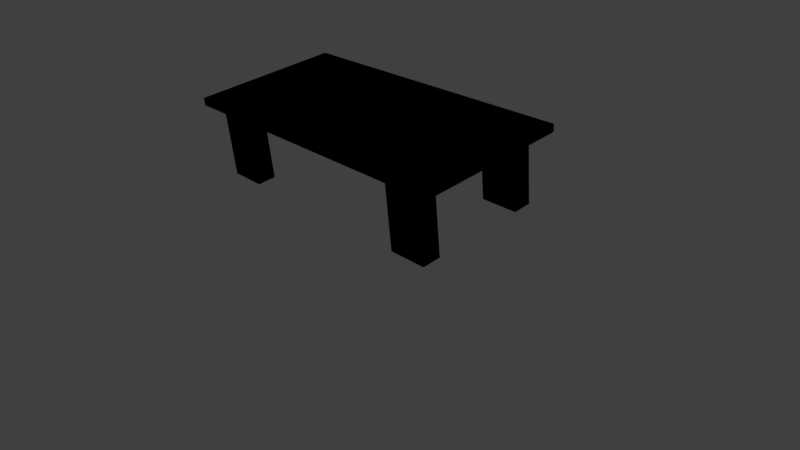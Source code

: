 # Source: Table-Rectangle.blend  (saved by Blender 2.79.0; exported with 4.5.12 LTS)
import bpy
from mathutils import Matrix  # noqa: F401  (used for matrix-valued properties, if any)

bpy.ops.wm.read_factory_settings(use_empty=True)
scene = bpy.context.scene
scene.name = 'Scene'

# ---- collections
col_collection_1 = bpy.data.collections.new('Collection 1'); scene.collection.children.link(col_collection_1)

# ---- materials (node trees are filled in below, after node groups)
mat_lightwood = bpy.data.materials.new('LightWood')
mat_lightwood.alpha_threshold = 0.0
mat_lightwood.use_transparent_shadow = False
mat_lightwood.roughness = 0.5
mat_darkwood = bpy.data.materials.new('DarkWood')
mat_darkwood.alpha_threshold = 0.0
mat_darkwood.use_transparent_shadow = False
mat_darkwood.roughness = 0.5

# ---- material node trees
mat_lightwood.use_nodes = True; mat_lightwood.node_tree.nodes.clear()
_N = mat_lightwood.node_tree.nodes; _L = mat_lightwood.node_tree.links
n0 = _N.new('NodeUndefined'); n0.name = 'Material'; n0.location = (185, 486)
n0.inputs[1].default_value = (1.0, 1.0, 1.0, 1.0)
n0.inputs[2].default_value = 0.8
n0.inputs[3].default_value = (0.0, 0.0, 0.0)
n1 = _N.new('NodeUndefined'); n1.name = 'Texture'; n1.location = (-39, 368)
n1.inputs[0].default_value = (0.0, 0.0, 0.0)
n2 = _N.new('NodeUndefined'); n2.name = 'Output'; n2.location = (380, 284)
n2.inputs[1].default_value = 1.0
_L.new(n0.outputs[0], n2.inputs[0])
_L.new(n1.outputs[1], n0.inputs[0])
mat_darkwood.use_nodes = True; mat_darkwood.node_tree.nodes.clear()
_N = mat_darkwood.node_tree.nodes; _L = mat_darkwood.node_tree.links
n0 = _N.new('NodeUndefined'); n0.name = 'Output'; n0.location = (300, 300)
n0.inputs[1].default_value = 1.0
n1 = _N.new('NodeUndefined'); n1.name = 'Texture'; n1.location = (-119, 310)
n1.inputs[0].default_value = (0.0, 0.0, 0.0)
n2 = _N.new('NodeUndefined'); n2.name = 'Material'; n2.location = (71, 359)
n2.inputs[1].default_value = (1.0, 1.0, 1.0, 1.0)
n2.inputs[2].default_value = 0.8
n2.inputs[3].default_value = (0.0, 0.0, 0.0)
_L.new(n2.outputs[0], n0.inputs[0])
_L.new(n1.outputs[1], n2.inputs[0])

# ---- world
world_world = bpy.data.worlds.new('World'); scene.world = world_world
world_world.color = (0.05088, 0.05088, 0.05088)
world_world.use_sun_shadow = False
world_world.sun_shadow_jitter_overblur = 0.0
world_world.cycles.sampling_method = 'MANUAL'

# ---- cameras
cam_camera = bpy.data.cameras.new('Camera')
cam_camera.clip_end = 100.0
cam_camera.lens = 35.0
cam_camera.sensor_width = 32.0
cam_camera.sensor_height = 18.0
cam_camera.ortho_scale = 7.314
cam_camera.dof.focus_distance = 0.0
cam_camera.dof.aperture_fstop = 128.0

# ---- lights
light_lamp = bpy.data.lights.new('Lamp', 'POINT')
light_lamp.transmission_factor = 0.0
light_lamp.cutoff_distance = 30.0
light_lamp.energy = 100.0
light_lamp.shadow_buffer_clip_start = 1.001
light_lamp.shadow_soft_size = 0.1
light_lamp.shadow_maximum_resolution = 0.006
light_lamp.use_absolute_resolution = True

# ---- meshes
me_cube_002 = bpy.data.meshes.new('Cube.002')
me_cube_002.from_pydata([(-1.0, -1.0, -1.0), (-1.0, -1.0, 1.0), (-1.0, 1.0, -1.0), (-1.0, 1.0, 1.0), (1.0, -1.0, -1.0), (1.0, -1.0, 1.0), (1.0, 1.0, -1.0), (1.0, 1.0, 1.0), (-1.0, 0.0, -1.0), (0.0, 1.0, -1.0), (1.0, 0.0, -1.0), (0.0, -1.0, -1.0), (0.0, 0.0, -1.0), (-1.0, -0.5, -1.0), (-0.5, 1.0, -1.0), (1.0, 0.5, -1.0), (0.5, -1.0, -1.0), (-1.0, 0.5, -1.0), (0.5, 1.0, -1.0), (1.0, -0.5, -1.0), (-0.5, -1.0, -1.0), (0.0, -0.5, -1.0), (0.0, 0.5, -1.0), (-0.5, 0.0, -1.0), (0.5, 0.0, -1.0), (0.5, 0.5, -1.0), (-0.5, 0.5, -1.0), (-0.5, -0.5, -1.0), (0.5, -0.5, -1.0), (-1.0, -0.75, -1.0), (-0.75, 1.0, -1.0), (1.0, 0.75, -1.0), (0.75, -1.0, -1.0), (-1.0, 0.25, -1.0), (0.25, 1.0, -1.0), (1.0, -0.25, -1.0), (-0.25, -1.0, -1.0), (0.0, -0.75, -1.0), (0.0, 0.25, -1.0), (-0.75, 0.0, -1.0), (0.25, 0.0, -1.0), (-1.0, -0.25, -1.0), (-0.25, 1.0, -1.0), (1.0, 0.25, -1.0), (0.25, -1.0, -1.0), (-1.0, 0.75, -1.0), (0.75, 1.0, -1.0), (1.0, -0.75, -1.0), (-0.75, -1.0, -1.0), (0.0, -0.25, -1.0), (0.0, 0.75, -1.0), (-0.25, 0.0, -1.0), (0.75, 0.0, -1.0), (0.5, 0.25, -1.0), (0.5, 0.75, -1.0), (0.25, 0.5, -1.0), (0.75, 0.5, -1.0), (-0.5, 0.25, -1.0), (-0.5, 0.75, -1.0), (-0.75, 0.5, -1.0), (-0.25, 0.5, -1.0), (-0.5, -0.75, -1.0), (-0.5, -0.25, -1.0), (-0.75, -0.5, -1.0), (-0.25, -0.5, -1.0), (0.5, -0.75, -1.0), (0.5, -0.25, -1.0), (0.25, -0.5, -1.0), (0.75, -0.5, -1.0), (0.75, -0.25, -1.0), (0.25, -0.25, -1.0), (0.25, -0.75, -1.0), (-0.25, -0.25, -1.0), (-0.75, -0.25, -1.0), (-0.75, -0.75, -1.0), (-0.25, 0.75, -1.0), (-0.75, 0.75, -1.0), (-0.75, 0.25, -1.0), (0.75, 0.75, -1.0), (0.25, 0.75, -1.0), (0.25, 0.25, -1.0), (0.75, 0.25, -1.0), (-0.25, 0.25, -1.0), (-0.25, -0.75, -1.0), (0.75, -0.75, -1.0), (-1.0, -0.875, -1.0), (-0.875, 1.0, -1.0), (1.0, 0.875, -1.0), (0.875, -1.0, -1.0), (-1.0, 0.125, -1.0), (0.125, 1.0, -1.0), (1.0, -0.125, -1.0), (-0.125, -1.0, -1.0), (0.0, -0.875, -1.0), (0.0, 0.125, -1.0), (-0.875, 0.0, -1.0), (0.125, 0.0, -1.0), (-1.0, -0.375, -1.0), (-0.375, 1.0, -1.0), (1.0, 0.375, -1.0), (0.375, -1.0, -1.0), (-1.0, 0.625, -1.0), (0.625, 1.0, -1.0), (1.0, -0.625, -1.0), (-0.625, -1.0, -1.0), (0.0, -0.375, -1.0), (0.0, 0.625, -1.0), (-0.375, 0.0, -1.0), (0.625, 0.0, -1.0), (0.5, 0.125, -1.0), (0.5, 0.625, -1.0), (0.125, 0.5, -1.0), (0.625, 0.5, -1.0), (-0.5, 0.125, -1.0), (-0.5, 0.625, -1.0), (-0.875, 0.5, -1.0), (-0.375, 0.5, -1.0), (-0.5, -0.875, -1.0), (-0.5, -0.375, -1.0), (-0.875, -0.5, -1.0), (-0.375, -0.5, -1.0), (0.5, -0.875, -1.0), (0.5, -0.375, -1.0), (0.125, -0.5, -1.0), (0.625, -0.5, -1.0), (-1.0, -0.625, -1.0), (-0.625, 1.0, -1.0), (1.0, 0.625, -1.0), (0.625, -1.0, -1.0), (-1.0, 0.375, -1.0), (0.375, 1.0, -1.0), (1.0, -0.375, -1.0), (-0.375, -1.0, -1.0), (0.0, -0.625, -1.0), (0.0, 0.375, -1.0), (-0.625, 0.0, -1.0), (0.375, 0.0, -1.0), (-1.0, -0.125, -1.0), (-0.125, 1.0, -1.0), (1.0, 0.125, -1.0), (0.125, -1.0, -1.0), (-1.0, 0.875, -1.0), (0.875, 1.0, -1.0), (1.0, -0.875, -1.0), (-0.875, -1.0, -1.0), (0.0, -0.125, -1.0), (0.0, 0.875, -1.0), (-0.125, 0.0, -1.0), (0.875, 0.0, -1.0), (0.5, 0.375, -1.0), (0.5, 0.875, -1.0), (0.375, 0.5, -1.0), (0.875, 0.5, -1.0), (-0.5, 0.375, -1.0), (-0.5, 0.875, -1.0), (-0.625, 0.5, -1.0), (-0.125, 0.5, -1.0), (-0.5, -0.625, -1.0), (-0.5, -0.125, -1.0), (-0.625, -0.5, -1.0), (-0.125, -0.5, -1.0), (0.5, -0.625, -1.0), (0.5, -0.125, -1.0), (0.375, -0.5, -1.0), (0.875, -0.5, -1.0), (0.75, -0.375, -1.0), (0.75, -0.125, -1.0), (0.625, -0.25, -1.0), (0.875, -0.25, -1.0), (0.25, -0.375, -1.0), (0.25, -0.125, -1.0), (0.125, -0.25, -1.0), (0.375, -0.25, -1.0), (0.25, -0.875, -1.0), (0.25, -0.625, -1.0), (0.125, -0.75, -1.0), (0.375, -0.75, -1.0), (-0.25, -0.375, -1.0), (-0.25, -0.125, -1.0), (-0.375, -0.25, -1.0), (-0.125, -0.25, -1.0), (-0.75, -0.375, -1.0), (-0.75, -0.125, -1.0), (-0.875, -0.25, -1.0), (-0.625, -0.25, -1.0), (-0.75, -0.875, -1.0), (-0.75, -0.625, -1.0), (-0.875, -0.75, -1.0), (-0.625, -0.75, -1.0), (-0.25, 0.625, -1.0), (-0.25, 0.875, -1.0), (-0.375, 0.75, -1.0), (-0.125, 0.75, -1.0), (-0.75, 0.625, -1.0), (-0.75, 0.875, -1.0), (-0.875, 0.75, -1.0), (-0.625, 0.75, -1.0), (-0.75, 0.125, -1.0), (-0.75, 0.375, -1.0), (-0.875, 0.25, -1.0), (-0.625, 0.25, -1.0), (0.75, 0.625, -1.0), (0.75, 0.875, -1.0), (0.625, 0.75, -1.0), (0.875, 0.75, -1.0), (0.25, 0.625, -1.0), (0.25, 0.875, -1.0), (0.125, 0.75, -1.0), (0.375, 0.75, -1.0), (0.25, 0.125, -1.0), (0.25, 0.375, -1.0), (0.125, 0.25, -1.0), (0.375, 0.25, -1.0), (0.75, 0.125, -1.0), (0.75, 0.375, -1.0), (0.625, 0.25, -1.0), (0.875, 0.25, -1.0), (-0.25, 0.125, -1.0), (-0.25, 0.375, -1.0), (-0.375, 0.25, -1.0), (-0.125, 0.25, -1.0), (-0.25, -0.875, -1.0), (-0.25, -0.625, -1.0), (-0.375, -0.75, -1.0), (-0.125, -0.75, -1.0), (0.75, -0.875, -1.0), (0.75, -0.625, -1.0), (0.625, -0.75, -1.0), (0.875, -0.75, -1.0), (0.875, -0.625, -1.0), (0.625, -0.625, -1.0), (0.625, -0.875, -1.0), (-0.125, -0.625, -1.0), (-0.375, -0.625, -1.0), (-0.375, -0.875, -1.0), (-0.125, 0.375, -1.0), (-0.375, 0.375, -1.0), (-0.375, 0.125, -1.0), (0.875, 0.375, -1.0), (0.625, 0.375, -1.0), (0.625, 0.125, -1.0), (0.375, 0.375, -1.0), (0.125, 0.375, -1.0), (0.125, 0.125, -1.0), (0.375, 0.875, -1.0), (0.125, 0.875, -1.0), (0.125, 0.625, -1.0), (0.875, 0.875, -1.0), (0.625, 0.875, -1.0), (0.625, 0.625, -1.0), (-0.625, 0.375, -1.0), (-0.875, 0.375, -1.0), (-0.875, 0.125, -1.0), (-0.625, 0.875, -1.0), (-0.875, 0.875, -1.0), (-0.875, 0.625, -1.0), (-0.125, 0.875, -1.0), (-0.375, 0.875, -1.0), (-0.375, 0.625, -1.0), (-0.625, -0.625, -1.0), (-0.875, -0.625, -1.0), (-0.875, -0.875, -1.0), (-0.625, -0.125, -1.0), (-0.875, -0.125, -1.0), (-0.875, -0.375, -1.0), (-0.125, -0.125, -1.0), (-0.375, -0.125, -1.0), (-0.375, -0.375, -1.0), (0.375, -0.625, -1.0), (0.125, -0.625, -1.0), (0.125, -0.875, -1.0), (0.375, -0.125, -1.0), (0.125, -0.125, -1.0), (0.125, -0.375, -1.0), (0.875, -0.125, -1.0), (0.625, -0.125, -1.0), (0.625, -0.375, -1.0), (0.875, -0.375, -1.0), (0.375, -0.375, -1.0), (0.375, -0.875, -1.0), (-0.125, -0.375, -1.0), (-0.625, -0.375, -1.0), (-0.625, -0.875, -1.0), (-0.125, 0.625, -1.0), (-0.625, 0.625, -1.0), (-0.625, 0.125, -1.0), (0.875, 0.625, -1.0), (0.375, 0.625, -1.0), (0.375, 0.125, -1.0), (0.875, 0.125, -1.0), (-0.125, 0.125, -1.0), (-0.125, -0.875, -1.0), (0.875, -0.875, -1.0), (-1.0, 0.0, 1.0), (0.0, 1.0, 1.0), (1.0, 0.0, 1.0), (0.0, -1.0, 1.0), (0.0, 0.0, 1.0), (-1.0, 0.5, 1.0), (0.5, 1.0, 1.0), (1.0, -0.5, 1.0), (-0.5, -1.0, 1.0), (-1.0, -0.5, 1.0), (-0.5, 1.0, 1.0), (1.0, 0.5, 1.0), (0.5, -1.0, 1.0), (0.0, -0.5, 1.0), (0.0, 0.5, 1.0), (0.5, 0.0, 1.0), (-0.5, 0.0, 1.0), (-0.5, 0.5, 1.0), (0.5, 0.5, 1.0), (0.5, -0.5, 1.0), (-0.5, -0.5, 1.0), (-1.0, 0.75, 1.0), (0.75, 1.0, 1.0), (1.0, -0.75, 1.0), (-0.75, -1.0, 1.0), (-1.0, -0.25, 1.0), (-0.25, 1.0, 1.0), (1.0, 0.25, 1.0), (0.25, -1.0, 1.0), (0.0, -0.75, 1.0), (0.0, 0.25, 1.0), (0.75, 0.0, 1.0), (-0.25, 0.0, 1.0), (-1.0, 0.25, 1.0), (0.25, 1.0, 1.0), (1.0, -0.25, 1.0), (-0.25, -1.0, 1.0), (-1.0, -0.75, 1.0), (-0.75, 1.0, 1.0), (1.0, 0.75, 1.0), (0.75, -1.0, 1.0), (0.0, -0.25, 1.0), (0.0, 0.75, 1.0), (0.25, 0.0, 1.0), (-0.75, 0.0, 1.0), (-0.5, 0.25, 1.0), (-0.5, 0.75, 1.0), (-0.25, 0.5, 1.0), (-0.75, 0.5, 1.0), (0.5, 0.25, 1.0), (0.5, 0.75, 1.0), (0.75, 0.5, 1.0), (0.25, 0.5, 1.0), (0.5, -0.75, 1.0), (0.5, -0.25, 1.0), (0.75, -0.5, 1.0), (0.25, -0.5, 1.0), (-0.5, -0.75, 1.0), (-0.5, -0.25, 1.0), (-0.25, -0.5, 1.0), (-0.75, -0.5, 1.0), (-0.75, -0.25, 1.0), (-0.25, -0.25, 1.0), (-0.25, -0.75, 1.0), (0.25, -0.25, 1.0), (0.75, -0.25, 1.0), (0.25, 0.75, 1.0), (0.75, 0.25, 1.0), (-0.25, 0.75, 1.0), (-0.25, 0.25, 1.0), (-0.75, 0.25, 1.0), (0.25, 0.25, 1.0), (0.25, -0.75, 1.0), (-1.0, 0.875, 1.0), (0.875, 1.0, 1.0), (1.0, -0.875, 1.0), (-0.875, -1.0, 1.0), (-1.0, -0.125, 1.0), (-0.125, 1.0, 1.0), (1.0, 0.125, 1.0), (0.125, -1.0, 1.0), (0.0, -0.875, 1.0), (0.0, 0.125, 1.0), (0.875, 0.0, 1.0), (-0.125, 0.0, 1.0), (-1.0, 0.375, 1.0), (0.375, 1.0, 1.0), (1.0, -0.375, 1.0), (-0.375, -1.0, 1.0), (-1.0, -0.625, 1.0), (-0.625, 1.0, 1.0), (1.0, 0.625, 1.0), (0.625, -1.0, 1.0), (0.0, -0.375, 1.0), (0.0, 0.625, 1.0), (0.375, 0.0, 1.0), (-0.625, 0.0, 1.0), (-0.5, 0.125, 1.0), (-0.5, 0.625, 1.0), (-0.125, 0.5, 1.0), (-0.625, 0.5, 1.0), (0.5, 0.125, 1.0), (0.5, 0.625, 1.0), (0.875, 0.5, 1.0), (0.375, 0.5, 1.0), (0.5, -0.875, 1.0), (0.5, -0.375, 1.0), (0.875, -0.5, 1.0), (0.375, -0.5, 1.0), (-0.5, -0.875, 1.0), (-0.5, -0.375, 1.0), (-0.125, -0.5, 1.0), (-0.625, -0.5, 1.0), (-1.0, 0.625, 1.0), (0.625, 1.0, 1.0), (1.0, -0.625, 1.0), (-0.625, -1.0, 1.0), (-1.0, -0.375, 1.0), (-0.375, 1.0, 1.0), (1.0, 0.375, 1.0), (0.375, -1.0, 1.0), (0.0, -0.625, 1.0), (0.0, 0.375, 1.0), (0.625, 0.0, 1.0), (-0.375, 0.0, 1.0), (-1.0, 0.125, 1.0), (0.125, 1.0, 1.0), (1.0, -0.125, 1.0), (-0.125, -1.0, 1.0), (-1.0, -0.875, 1.0), (-0.875, 1.0, 1.0), (1.0, 0.875, 1.0), (0.875, -1.0, 1.0), (0.0, -0.125, 1.0), (0.0, 0.875, 1.0), (0.125, 0.0, 1.0), (-0.875, 0.0, 1.0), (-0.5, 0.375, 1.0), (-0.5, 0.875, 1.0), (-0.375, 0.5, 1.0), (-0.875, 0.5, 1.0), (0.5, 0.375, 1.0), (0.5, 0.875, 1.0), (0.625, 0.5, 1.0), (0.125, 0.5, 1.0), (0.5, -0.625, 1.0), (0.5, -0.125, 1.0), (0.625, -0.5, 1.0), (0.125, -0.5, 1.0), (-0.5, -0.625, 1.0), (-0.5, -0.125, 1.0), (-0.375, -0.5, 1.0), (-0.875, -0.5, 1.0), (-0.75, -0.375, 1.0), (-0.75, -0.125, 1.0), (-0.625, -0.25, 1.0), (-0.875, -0.25, 1.0), (-0.25, -0.375, 1.0), (-0.25, -0.125, 1.0), (-0.125, -0.25, 1.0), (-0.375, -0.25, 1.0), (-0.25, -0.875, 1.0), (-0.25, -0.625, 1.0), (-0.125, -0.75, 1.0), (-0.375, -0.75, 1.0), (0.25, -0.375, 1.0), (0.25, -0.125, 1.0), (0.375, -0.25, 1.0), (0.125, -0.25, 1.0), (0.75, -0.375, 1.0), (0.75, -0.125, 1.0), (0.875, -0.25, 1.0), (0.625, -0.25, 1.0), (0.75, -0.875, 1.0), (0.75, -0.625, 1.0), (0.875, -0.75, 1.0), (0.625, -0.75, 1.0), (0.25, 0.625, 1.0), (0.25, 0.875, 1.0), (0.375, 0.75, 1.0), (0.125, 0.75, 1.0), (0.75, 0.625, 1.0), (0.75, 0.875, 1.0), (0.875, 0.75, 1.0), (0.625, 0.75, 1.0), (0.75, 0.125, 1.0), (0.75, 0.375, 1.0), (0.875, 0.25, 1.0), (0.625, 0.25, 1.0), (-0.75, 0.625, 1.0), (-0.75, 0.875, 1.0), (-0.625, 0.75, 1.0), (-0.875, 0.75, 1.0), (-0.25, 0.625, 1.0), (-0.25, 0.875, 1.0), (-0.125, 0.75, 1.0), (-0.375, 0.75, 1.0), (-0.25, 0.125, 1.0), (-0.25, 0.375, 1.0), (-0.125, 0.25, 1.0), (-0.375, 0.25, 1.0), (-0.75, 0.125, 1.0), (-0.75, 0.375, 1.0), (-0.625, 0.25, 1.0), (-0.875, 0.25, 1.0), (0.25, 0.125, 1.0), (0.25, 0.375, 1.0), (0.375, 0.25, 1.0), (0.125, 0.25, 1.0), (0.25, -0.875, 1.0), (0.25, -0.625, 1.0), (0.375, -0.75, 1.0), (0.125, -0.75, 1.0), (-0.75, -0.875, 1.0), (-0.75, -0.625, 1.0), (-0.625, -0.75, 1.0), (-0.875, -0.75, 1.0), (-0.875, -0.625, 1.0), (-0.625, -0.625, 1.0), (-0.625, -0.875, 1.0), (0.125, -0.625, 1.0), (0.375, -0.625, 1.0), (0.375, -0.875, 1.0), (0.125, 0.375, 1.0), (0.375, 0.375, 1.0), (0.375, 0.125, 1.0), (-0.875, 0.375, 1.0), (-0.625, 0.375, 1.0), (-0.625, 0.125, 1.0), (-0.375, 0.375, 1.0), (-0.125, 0.375, 1.0), (-0.125, 0.125, 1.0), (-0.375, 0.875, 1.0), (-0.125, 0.875, 1.0), (-0.125, 0.625, 1.0), (-0.875, 0.875, 1.0), (-0.625, 0.875, 1.0), (-0.625, 0.625, 1.0), (0.625, 0.375, 1.0), (0.875, 0.375, 1.0), (0.875, 0.125, 1.0), (0.625, 0.875, 1.0), (0.875, 0.875, 1.0), (0.875, 0.625, 1.0), (0.125, 0.875, 1.0), (0.375, 0.875, 1.0), (0.375, 0.625, 1.0), (0.625, -0.625, 1.0), (0.875, -0.625, 1.0), (0.875, -0.875, 1.0), (0.625, -0.125, 1.0), (0.875, -0.125, 1.0), (0.875, -0.375, 1.0), (0.125, -0.125, 1.0), (0.375, -0.125, 1.0), (0.375, -0.375, 1.0), (-0.375, -0.625, 1.0), (-0.125, -0.625, 1.0), (-0.125, -0.875, 1.0), (-0.375, -0.125, 1.0), (-0.125, -0.125, 1.0), (-0.125, -0.375, 1.0), (-0.875, -0.125, 1.0), (-0.625, -0.125, 1.0), (-0.625, -0.375, 1.0), (-0.875, -0.375, 1.0), (-0.375, -0.375, 1.0), (-0.375, -0.875, 1.0), (0.125, -0.375, 1.0), (0.625, -0.375, 1.0), (0.625, -0.875, 1.0), (0.125, 0.625, 1.0), (0.625, 0.625, 1.0), (0.625, 0.125, 1.0), (-0.875, 0.625, 1.0), (-0.375, 0.625, 1.0), (-0.375, 0.125, 1.0), (-0.875, 0.125, 1.0), (0.125, 0.125, 1.0), (0.125, -0.875, 1.0), (-0.875, -0.875, 1.0), (-0.75, 0.875, 20.0), (-0.75, 0.75, 20.0), (-0.875, 0.75, 20.0), (-0.75, 0.625, 20.0), (-0.625, 0.75, 20.0), (-0.875, 0.875, 20.0), (-0.625, 0.875, 20.0), (-0.625, 0.625, 20.0), (-0.875, 0.625, 20.0), (-0.75, -0.625, 20.0), (-0.75, -0.75, 20.0), (-0.875, -0.75, 20.0), (-0.75, -0.875, 20.0), (-0.625, -0.75, 20.0), (-0.875, -0.625, 20.0), (-0.625, -0.625, 20.0), (-0.625, -0.875, 20.0), (-0.875, -0.875, 20.0), (0.75, 0.875, 20.0), (0.75, 0.75, 20.0), (0.625, 0.75, 20.0), (0.75, 0.625, 20.0), (0.875, 0.75, 20.0), (0.625, 0.875, 20.0), (0.875, 0.875, 20.0), (0.875, 0.625, 20.0), (0.625, 0.625, 20.0), (0.75, -0.625, 20.0), (0.75, -0.75, 20.0), (0.625, -0.75, 20.0), (0.75, -0.875, 20.0), (0.875, -0.75, 20.0), (0.625, -0.625, 20.0), (0.875, -0.625, 20.0), (0.875, -0.875, 20.0), (0.625, -0.875, 20.0)], [], [(0, 1, 422, 330, 382, 302, 410, 318, 370, 293, 418, 326, 378, 298, 406, 314, 366, 3, 2, 141, 45, 101, 17, 129, 33, 89, 8, 137, 41, 97, 13, 125, 29, 85), (2, 3, 423, 331, 383, 303, 411, 319, 371, 294, 419, 327, 379, 299, 407, 315, 367, 7, 6, 142, 46, 102, 18, 130, 34, 90, 9, 138, 42, 98, 14, 126, 30, 86), (6, 7, 424, 332, 384, 304, 412, 320, 372, 295, 420, 328, 380, 300, 408, 316, 368, 5, 4, 143, 47, 103, 19, 131, 35, 91, 10, 139, 43, 99, 15, 127, 31, 87), (4, 5, 425, 333, 385, 305, 413, 321, 373, 296, 421, 329, 381, 301, 409, 317, 369, 1, 0, 144, 48, 104, 20, 132, 36, 92, 11, 140, 44, 100, 16, 128, 32, 88), (292, 143, 4, 88), (573, 422, 1, 369), (291, 93, 11, 92), (290, 94, 12, 147), (289, 139, 10, 148), (288, 109, 24, 136), (287, 110, 25, 151), (286, 127, 15, 152), (285, 113, 23, 135), (284, 114, 26, 155), (283, 106, 22, 156), (282, 117, 20, 104), (281, 118, 27, 159), (280, 105, 21, 160), (279, 121, 16, 100), (278, 122, 28, 163), (277, 131, 19, 164), (276, 165, 68, 124), (275, 166, 69, 167), (274, 91, 35, 168), (273, 169, 67, 123), (272, 170, 70, 171), (271, 162, 66, 172), (270, 173, 44, 140), (269, 174, 71, 175), (268, 161, 65, 176), (267, 177, 64, 120), (266, 178, 72, 179), (265, 145, 49, 180), (264, 181, 63, 119), (263, 182, 73, 183), (262, 158, 62, 184), (261, 185, 48, 144), (260, 186, 74, 187), (259, 157, 61, 188), (258, 189, 60, 116), (257, 190, 75, 191), (256, 146, 50, 192), (255, 193, 59, 115), (254, 194, 76, 195), (253, 154, 58, 196), (252, 197, 39, 95), (251, 198, 77, 199), (250, 153, 57, 200), (249, 201, 56, 112), (248, 202, 78, 203), (247, 87, 31, 204), (246, 205, 55, 111), (245, 206, 79, 207), (244, 150, 54, 208), (243, 209, 40, 96), (242, 210, 80, 211), (241, 149, 53, 212), (240, 213, 52, 108), (239, 214, 81, 215), (238, 99, 43, 216), (237, 217, 51, 107), (236, 218, 82, 219), (235, 134, 38, 220), (234, 221, 36, 132), (233, 222, 83, 223), (232, 133, 37, 224), (231, 225, 32, 128), (230, 226, 84, 227), (229, 103, 47, 228), (226, 229, 228, 84), (68, 164, 229, 226), (164, 19, 103, 229), (161, 230, 227, 65), (28, 124, 230, 161), (124, 68, 226, 230), (121, 231, 128, 16), (65, 227, 231, 121), (227, 84, 225, 231), (222, 232, 224, 83), (64, 160, 232, 222), (160, 21, 133, 232), (157, 233, 223, 61), (27, 120, 233, 157), (120, 64, 222, 233), (117, 234, 132, 20), (61, 223, 234, 117), (223, 83, 221, 234), (218, 235, 220, 82), (60, 156, 235, 218), (156, 22, 134, 235), (153, 236, 219, 57), (26, 116, 236, 153), (116, 60, 218, 236), (113, 237, 107, 23), (57, 219, 237, 113), (219, 82, 217, 237), (214, 238, 216, 81), (56, 152, 238, 214), (152, 15, 99, 238), (149, 239, 215, 53), (25, 112, 239, 149), (112, 56, 214, 239), (109, 240, 108, 24), (53, 215, 240, 109), (215, 81, 213, 240), (210, 241, 212, 80), (55, 151, 241, 210), (151, 25, 149, 241), (134, 242, 211, 38), (22, 111, 242, 134), (111, 55, 210, 242), (94, 243, 96, 12), (38, 211, 243, 94), (211, 80, 209, 243), (206, 244, 208, 79), (34, 130, 244, 206), (130, 18, 150, 244), (146, 245, 207, 50), (9, 90, 245, 146), (90, 34, 206, 245), (106, 246, 111, 22), (50, 207, 246, 106), (207, 79, 205, 246), (202, 247, 204, 78), (46, 142, 247, 202), (142, 6, 87, 247), (150, 248, 203, 54), (18, 102, 248, 150), (102, 46, 202, 248), (110, 249, 112, 25), (54, 203, 249, 110), (203, 78, 201, 249), (198, 250, 200, 77), (59, 155, 250, 198), (155, 26, 153, 250), (129, 251, 199, 33), (17, 115, 251, 129), (115, 59, 198, 251), (89, 252, 95, 8), (33, 199, 252, 89), (199, 77, 197, 252), (194, 253, 196, 76), (30, 126, 253, 194), (126, 14, 154, 253), (141, 254, 195, 45), (2, 86, 254, 141), (86, 30, 194, 254), (101, 255, 115, 17), (45, 195, 255, 101), (195, 76, 193, 255), (190, 256, 192, 75), (42, 138, 256, 190), (138, 9, 146, 256), (154, 257, 191, 58), (14, 98, 257, 154), (98, 42, 190, 257), (114, 258, 116, 26), (58, 191, 258, 114), (191, 75, 189, 258), (186, 259, 188, 74), (63, 159, 259, 186), (159, 27, 157, 259), (125, 260, 187, 29), (13, 119, 260, 125), (119, 63, 186, 260), (85, 261, 144, 0), (29, 187, 261, 85), (187, 74, 185, 261), (182, 262, 184, 73), (39, 135, 262, 182), (135, 23, 158, 262), (137, 263, 183, 41), (8, 95, 263, 137), (95, 39, 182, 263), (97, 264, 119, 13), (41, 183, 264, 97), (183, 73, 181, 264), (178, 265, 180, 72), (51, 147, 265, 178), (147, 12, 145, 265), (158, 266, 179, 62), (23, 107, 266, 158), (107, 51, 178, 266), (118, 267, 120, 27), (62, 179, 267, 118), (179, 72, 177, 267), (174, 268, 176, 71), (67, 163, 268, 174), (163, 28, 161, 268), (133, 269, 175, 37), (21, 123, 269, 133), (123, 67, 174, 269), (93, 270, 140, 11), (37, 175, 270, 93), (175, 71, 173, 270), (170, 271, 172, 70), (40, 136, 271, 170), (136, 24, 162, 271), (145, 272, 171, 49), (12, 96, 272, 145), (96, 40, 170, 272), (105, 273, 123, 21), (49, 171, 273, 105), (171, 70, 169, 273), (166, 274, 168, 69), (52, 148, 274, 166), (148, 10, 91, 274), (162, 275, 167, 66), (24, 108, 275, 162), (108, 52, 166, 275), (122, 276, 124, 28), (66, 167, 276, 122), (167, 69, 165, 276), (165, 277, 164, 68), (69, 168, 277, 165), (168, 35, 131, 277), (169, 278, 163, 67), (70, 172, 278, 169), (172, 66, 122, 278), (173, 279, 100, 44), (71, 176, 279, 173), (176, 65, 121, 279), (177, 280, 160, 64), (72, 180, 280, 177), (180, 49, 105, 280), (181, 281, 159, 63), (73, 184, 281, 181), (184, 62, 118, 281), (185, 282, 104, 48), (74, 188, 282, 185), (188, 61, 117, 282), (189, 283, 156, 60), (75, 192, 283, 189), (192, 50, 106, 283), (193, 284, 155, 59), (76, 196, 284, 193), (196, 58, 114, 284), (197, 285, 135, 39), (77, 200, 285, 197), (200, 57, 113, 285), (201, 286, 152, 56), (78, 204, 286, 201), (204, 31, 127, 286), (205, 287, 151, 55), (79, 208, 287, 205), (208, 54, 110, 287), (209, 288, 136, 40), (80, 212, 288, 209), (212, 53, 109, 288), (213, 289, 148, 52), (81, 216, 289, 213), (216, 43, 139, 289), (217, 290, 147, 51), (82, 220, 290, 217), (220, 38, 94, 290), (221, 291, 92, 36), (83, 224, 291, 221), (224, 37, 93, 291), (225, 292, 88, 32), (84, 228, 292, 225), (228, 47, 143, 292), (572, 374, 296, 373), (571, 375, 297, 428), (570, 418, 293, 429), (569, 390, 309, 417), (568, 391, 310, 432), (567, 406, 298, 433), (566, 394, 308, 416), (565, 395, 311, 436), (564, 387, 307, 437), (563, 398, 305, 385), (562, 399, 312, 440), (561, 386, 306, 441), (560, 402, 301, 381), (559, 403, 313, 444), (558, 410, 302, 445), (557, 446, 353, 405), (556, 447, 354, 448), (555, 370, 318, 449), (554, 450, 352, 404), (553, 451, 355, 452), (552, 443, 351, 453), (551, 454, 329, 421), (550, 455, 356, 456), (549, 442, 350, 457), (548, 458, 349, 401), (547, 459, 357, 460), (546, 426, 334, 461), (545, 462, 348, 400), (544, 463, 358, 464), (543, 439, 347, 465), (542, 466, 333, 425), (563, 466, 604, 609), (540, 438, 346, 469), (539, 470, 345, 397), (538, 471, 359, 472), (537, 427, 335, 473), (536, 474, 344, 396), (536, 476, 596, 599), (534, 435, 343, 477), (533, 478, 324, 376), (532, 479, 360, 480), (531, 434, 342, 481), (530, 482, 341, 393), (482, 530, 581, 577), (528, 366, 314, 485), (527, 486, 340, 392), (526, 487, 361, 488), (525, 431, 339, 489), (524, 490, 325, 377), (523, 491, 362, 492), (522, 430, 338, 493), (521, 494, 337, 389), (520, 495, 363, 496), (519, 378, 326, 497), (518, 498, 336, 388), (517, 499, 364, 500), (516, 415, 323, 501), (515, 502, 321, 413), (514, 503, 365, 504), (513, 414, 322, 505), (512, 506, 317, 409), (506, 512, 590, 586), (510, 382, 330, 509), (509, 573, 591, 585), (353, 445, 510, 507), (445, 302, 382, 510), (442, 511, 508, 350), (313, 405, 511, 442), (405, 353, 507, 511), (402, 512, 409, 301), (350, 508, 512, 402), (507, 510, 588, 583), (503, 513, 505, 365), (349, 441, 513, 503), (441, 306, 414, 513), (438, 514, 504, 346), (312, 401, 514, 438), (401, 349, 503, 514), (398, 515, 413, 305), (346, 504, 515, 398), (504, 365, 502, 515), (499, 516, 501, 364), (345, 437, 516, 499), (437, 307, 415, 516), (434, 517, 500, 342), (311, 397, 517, 434), (397, 345, 499, 517), (394, 518, 388, 308), (342, 500, 518, 394), (500, 364, 498, 518), (495, 519, 497, 363), (341, 433, 519, 495), (433, 298, 378, 519), (430, 520, 496, 338), (310, 393, 520, 430), (393, 341, 495, 520), (390, 521, 389, 309), (338, 496, 521, 390), (496, 363, 494, 521), (491, 522, 493, 362), (340, 432, 522, 491), (432, 310, 430, 522), (415, 523, 492, 323), (307, 392, 523, 415), (392, 340, 491, 523), (375, 524, 377, 297), (323, 492, 524, 375), (492, 362, 490, 524), (487, 525, 489, 361), (319, 411, 525, 487), (411, 303, 431, 525), (427, 526, 488, 335), (294, 371, 526, 427), (371, 319, 487, 526), (387, 527, 392, 307), (335, 488, 527, 387), (488, 361, 486, 527), (483, 528, 579, 574), (331, 423, 528, 483), (423, 3, 366, 528), (431, 529, 484, 339), (303, 383, 529, 431), (383, 331, 483, 529), (391, 530, 393, 310), (339, 484, 530, 391), (484, 529, 580, 578), (479, 531, 481, 360), (344, 436, 531, 479), (436, 311, 434, 531), (412, 532, 480, 320), (304, 396, 532, 412), (396, 344, 479, 532), (372, 533, 376, 295), (320, 480, 533, 372), (480, 360, 478, 533), (534, 477, 594, 597), (315, 407, 534, 475), (407, 299, 435, 534), (424, 535, 476, 332), (7, 367, 535, 424), (367, 315, 475, 535), (384, 536, 396, 304), (332, 476, 536, 384), (474, 536, 599, 595), (471, 537, 473, 359), (327, 419, 537, 471), (419, 294, 427, 537), (435, 538, 472, 343), (299, 379, 538, 435), (379, 327, 471, 538), (395, 539, 397, 311), (343, 472, 539, 395), (472, 359, 470, 539), (469, 563, 609, 603), (348, 440, 540, 467), (440, 312, 438, 540), (408, 541, 468, 316), (300, 400, 541, 408), (400, 348, 467, 541), (368, 542, 425, 5), (316, 468, 542, 368), (541, 467, 601, 607), (463, 543, 465, 358), (324, 416, 543, 463), (416, 308, 439, 543), (420, 544, 464, 328), (295, 376, 544, 420), (376, 324, 463, 544), (380, 545, 400, 300), (328, 464, 545, 380), (464, 358, 462, 545), (459, 546, 461, 357), (336, 428, 546, 459), (428, 297, 426, 546), (439, 547, 460, 347), (308, 388, 547, 439), (388, 336, 459, 547), (399, 548, 401, 312), (347, 460, 548, 399), (460, 357, 458, 548), (455, 549, 457, 356), (352, 444, 549, 455), (444, 313, 442, 549), (414, 550, 456, 322), (306, 404, 550, 414), (404, 352, 455, 550), (374, 551, 421, 296), (322, 456, 551, 374), (456, 356, 454, 551), (451, 552, 453, 355), (325, 417, 552, 451), (417, 309, 443, 552), (426, 553, 452, 334), (297, 377, 553, 426), (377, 325, 451, 553), (386, 554, 404, 306), (334, 452, 554, 386), (452, 355, 450, 554), (447, 555, 449, 354), (337, 429, 555, 447), (429, 293, 370, 555), (443, 556, 448, 351), (309, 389, 556, 443), (389, 337, 447, 556), (403, 557, 405, 313), (351, 448, 557, 403), (448, 354, 446, 557), (446, 558, 445, 353), (354, 449, 558, 446), (449, 318, 410, 558), (450, 559, 444, 352), (355, 453, 559, 450), (453, 351, 403, 559), (454, 560, 381, 329), (356, 457, 560, 454), (457, 350, 402, 560), (458, 561, 441, 349), (357, 461, 561, 458), (461, 334, 386, 561), (462, 562, 440, 348), (358, 465, 562, 462), (465, 347, 399, 562), (466, 563, 385, 333), (542, 468, 605, 608), (469, 346, 398, 563), (470, 564, 437, 345), (359, 473, 564, 470), (473, 335, 387, 564), (474, 565, 436, 344), (475, 534, 597, 592), (477, 343, 395, 565), (478, 566, 416, 324), (360, 481, 566, 478), (481, 342, 394, 566), (482, 567, 433, 341), (567, 482, 577, 582), (485, 314, 406, 567), (486, 568, 432, 340), (361, 489, 568, 486), (489, 339, 391, 568), (490, 569, 417, 325), (362, 493, 569, 490), (493, 338, 390, 569), (494, 570, 429, 337), (363, 497, 570, 494), (497, 326, 418, 570), (498, 571, 428, 336), (364, 501, 571, 498), (501, 323, 375, 571), (502, 572, 373, 321), (365, 505, 572, 502), (505, 322, 374, 572), (506, 573, 369, 317), (508, 511, 589, 587), (509, 330, 422, 573), (580, 574, 575, 578), (574, 579, 576, 575), (578, 575, 577, 581), (575, 576, 582, 577), (528, 485, 576, 579), (530, 484, 578, 581), (529, 483, 574, 580), (485, 567, 582, 576), (589, 583, 584, 587), (583, 588, 585, 584), (587, 584, 586, 590), (584, 585, 591, 586), (510, 509, 585, 588), (512, 508, 587, 590), (511, 507, 583, 589), (573, 506, 586, 591), (598, 592, 593, 596), (592, 597, 594, 593), (596, 593, 595, 599), (593, 594, 600, 595), (535, 475, 592, 598), (565, 474, 595, 600), (477, 565, 600, 594), (476, 535, 598, 596), (607, 601, 602, 605), (601, 606, 603, 602), (605, 602, 604, 608), (602, 603, 609, 604), (468, 541, 607, 605), (467, 540, 606, 601), (466, 542, 608, 604), (540, 469, 603, 606)])
me_cube_002.polygons.foreach_set('material_index', [1, 1, 0, 0, 1, 1, 1, 0, 1, 0, 0, 1, 0, 0, 0, 1, 0, 0, 1, 0, 1, 0, 0, 1, 0, 0, 0, 1, 0, 0, 0, 0, 0, 0, 0, 0, 1, 0, 0, 0, 0, 0, 0, 0, 0, 0, 0, 0, 0, 0, 1, 0, 0, 0, 0, 0, 0, 0, 0, 1, 0, 0, 0, 1, 0, 0, 1, 0, 1, 0, 0, 1, 0, 0, 0, 1, 0, 0, 0, 0, 0, 0, 0, 0, 1, 0, 0, 0, 0, 0, 0, 0, 0, 0, 0, 0, 0, 0, 1, 0, 0, 0, 0, 0, 0, 0, 0, 0, 0, 0, 0, 0, 0, 0, 0, 1, 1, 0, 1, 1, 0, 0, 0, 0, 1, 1, 0, 1, 1, 0, 0, 0, 0, 0, 0, 1, 1, 0, 1, 1, 0, 0, 1, 1, 1, 1, 1, 1, 1, 0, 0, 1, 1, 0, 1, 1, 0, 0, 0, 0, 0, 0, 1, 1, 0, 1, 1, 0, 0, 0, 0, 1, 1, 0, 1, 1, 0, 0, 0, 0, 0, 0, 0, 0, 0, 0, 0, 0, 0, 0, 0, 0, 1, 0, 0, 0, 0, 0, 0, 0, 0, 0, 0, 0, 0, 0, 1, 0, 0, 0, 0, 0, 0, 0, 0, 1, 0, 0, 0, 1, 0, 0, 0, 0, 0, 0, 0, 0, 1, 0, 0, 0, 0, 0, 0, 0, 0, 0, 0, 0, 0, 0, 1, 0, 0, 0, 0, 0, 0, 0, 0, 1, 0, 0, 0, 1, 0, 0, 1, 0, 1, 1, 1, 1, 1, 1, 1, 1, 1, 1, 1, 1, 1, 1, 1, 1, 1, 1, 1, 1, 1, 1, 1, 1, 1, 1, 1, 1, 1, 1, 1, 1, 0, 1, 1, 1, 1, 1, 0, 1, 1, 1, 1, 1, 1, 1, 1, 1, 1, 1, 1, 1, 1, 1, 1, 1, 1, 1, 1, 1, 1, 1, 0, 1, 1, 1, 1, 1, 1, 1, 1, 1, 1, 1, 1, 1, 1, 1, 1, 1, 1, 1, 1, 1, 1, 1, 1, 1, 1, 1, 1, 1, 1, 1, 1, 1, 1, 1, 1, 1, 1, 1, 1, 1, 1, 1, 1, 1, 1, 1, 1, 1, 1, 1, 1, 1, 1, 1, 1, 1, 1, 1, 1, 1, 1, 1, 1, 1, 1, 1, 1, 1, 1, 1, 1, 1, 1, 1, 1, 1, 1, 1, 1, 1, 1, 1, 1, 1, 1, 1, 1, 1, 1, 1, 1, 1, 1, 1, 1, 1, 1, 1, 1, 1, 1, 1, 1, 1, 1, 1, 1, 1, 1, 1, 1, 1, 1, 1, 1, 1, 1, 1, 1, 1, 1, 1, 1, 1, 1, 1, 1, 1, 1, 1, 1, 1, 1, 1, 1, 1, 1, 1, 1, 1, 1, 1, 1, 1, 1, 1, 1, 1, 1, 1, 1, 1, 1, 1, 1, 1, 1, 1, 1, 1, 0, 1, 1, 1, 1, 1, 1, 1, 1, 1, 1, 1, 1, 1, 1, 1, 1, 1, 1, 1, 1, 1, 1, 1, 1, 1, 1, 1, 1, 1, 1, 1, 1, 1, 1, 1, 1, 1, 1, 1, 1, 1, 1, 1, 1, 1, 1, 0, 1, 1, 1, 1, 1, 1, 1, 0, 1, 1, 1, 1, 0, 1, 0, 1])
me_cube_002.materials.append(mat_lightwood)
me_cube_002.materials.append(mat_darkwood)
me_cube_002.use_remesh_preserve_volume = False
me_cube_002.use_remesh_preserve_attributes = False
me_cube_002.use_mirror_vertex_groups = False
me_cube_002.update()

# ---- objects
ob_cube = bpy.data.objects.new('Cube', me_cube_002)
ob_lamp = bpy.data.objects.new('Lamp', light_lamp)
ob_camera = bpy.data.objects.new('Camera', cam_camera)

# ---- transforms, parenting, visibility, modifiers, constraints
ob_cube.location = (0.0, 0.0, 1.891)
ob_cube.rotation_euler = (-3.035, -0.0, 0.0)
ob_cube.scale = (2.0, 1.0, 0.05)
ob_cube.lineart.crease_threshold = 0.0
ob_lamp.location = (0.4928, 0.5151, 5.409)
ob_lamp.rotation_euler = (0.6503, 0.05522, 1.866)
ob_lamp.lock_rotations_4d = False
ob_lamp.empty_display_type = 'ARROWS'
ob_lamp.color = (0.0, 0.0, 0.0, 0.0)
ob_lamp.lineart.crease_threshold = 0.0
ob_camera.location = (7.481, -6.508, 5.344)
ob_camera.rotation_euler = (1.109, 0.0, 0.8149)
ob_camera.lock_rotations_4d = False
ob_camera.empty_display_type = 'ARROWS'
ob_camera.color = (0.0, 0.0, 0.0, 0.0)
ob_camera.display_type = 'WIRE'
ob_camera.lineart.crease_threshold = 0.0

# ---- collection membership
col_collection_1.objects.link(ob_cube)
col_collection_1.objects.link(ob_lamp)
col_collection_1.objects.link(ob_camera)

# ---- scene / render settings (as saved in the file)
scene.camera = ob_camera
scene.frame_start = 1; scene.frame_end = 250; scene.frame_set(0)
scene.render.engine = 'BLENDER_EEVEE_NEXT'
scene.render.resolution_percentage = 50
scene.render.dither_intensity = 0.0
scene.cycles.use_denoising = False
scene.cycles.samples = 128
scene.cycles.sampling_pattern = 'TABULATED_SOBOL'
scene.cycles.use_adaptive_sampling = False
scene.cycles.use_light_tree = False
scene.cycles.blur_glossy = 0.0
scene.cycles.sample_clamp_indirect = 0.0
scene.view_settings.view_transform = 'Standard'
bpy.context.view_layer.update()
